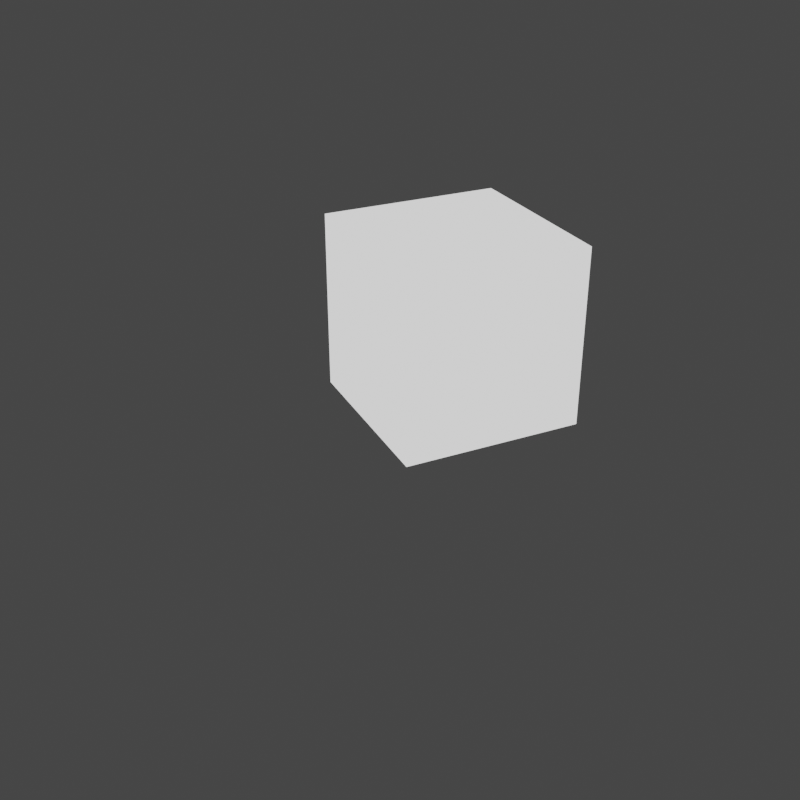 # Source: volume_render.blend  (saved by Blender 2.93.21; exported with 4.5.12 LTS)
import bpy
from mathutils import Matrix  # noqa: F401  (used for matrix-valued properties, if any)

bpy.ops.wm.read_factory_settings(use_empty=True)
scene = bpy.context.scene
scene.name = 'Scene'

# ---- collections
col_collection = bpy.data.collections.new('Collection'); scene.collection.children.link(col_collection)

# ---- materials (node trees are filled in below, after node groups)
mat_material_001 = bpy.data.materials.new('Material.001')

# ---- material node trees
mat_material_001.use_nodes = True; mat_material_001.node_tree.nodes.clear()
_N = mat_material_001.node_tree.nodes; _L = mat_material_001.node_tree.links
n0 = _N.new('ShaderNodeNewGeometry'); n0.name = 'Geometry'; n0.location = (-584, 413)
n1 = _N.new('ShaderNodeObjectInfo'); n1.name = 'Object Info'; n1.location = (-582, 142)
n2 = _N.new('ShaderNodeVectorMath'); n2.name = 'Vector Math'; n2.location = (-340, 376)
n2.operation = 'SUBTRACT'
n3 = _N.new('ShaderNodeSeparateXYZ'); n3.name = 'Separate XYZ'; n3.location = (-157, 360)
n4 = _N.new('ShaderNodeMath'); n4.name = 'Math.001'; n4.location = (124, 344)
n4.operation = 'MULTIPLY'
n4.inputs[2].default_value = 0.0
n5 = _N.new('ShaderNodeScript'); n5.name = 'Script'; n5.location = (776, 403)
n5.bytecode = 'OpenShadingLanguage 1.00\n# Compiled by oslc 1.11.10\n# options: -o /var/folders/x9/j3hzs6qj39q6bmxxcjs0ntk00000gn/T/tmpsnorvs8g.oso -I/Applications/Blender.app/Contents/Resources/2.93/scripts/addons/cycles/shader\nshader volumeTexture\nparam\tpoint\tVector\t0 0 0\t\t%read{1,3} %write{0,0} %derivs %initexpr\noparam\tcolor\tcolorData\t1 1 1\t\t%read{2147483647,-1} %write{8,8}\noparam\tfloat\tnonColorData\t1\t\t%read{2147483647,-1} %write{9,9}\nglobal\tpoint\tP\t%read{0,0} %write{2147483647,-1} %derivs\nlocal\tfloat\tx\t%read{8,8} %write{1,1} %derivs\nlocal\tfloat\ty\t%read{8,8} %write{2,2} %derivs\nlocal\tint\tto_write\t%read{6,6} %write{4,4}\nlocal\tstring\tpath\t%read{7,7} %write{5,5}\nlocal\tstring\tfile\t%read{7,7} %write{6,6}\nlocal\tstring\tfname\t%read{8,8} %write{7,7}\nconst\tint\t$const1\t0\t\t%read{1,9} %write{2147483647,-1}\nconst\tint\t$const2\t1\t\t%read{2,2} %write{2147483647,-1}\nconst\tint\t$const3\t2\t\t%read{3,3} %write{2147483647,-1}\ntemp\tfloat\t$tmp1\t%read{4,4} %write{3,3}\nconst\tstring\t$const4\t"/Users/loganaw/Desktop/nTracer_sample/slices/"\t\t%read{5,5} %write{2147483647,-1}\nconst\tstring\t$const5\t"nTracer_sample-%05d.png"\t\t%read{6,6} %write{2147483647,-1}\ncode Vector\n# var/folders/x9/j3hzs6qj39q6bmxxcjs0ntk00000gn/T/tmp3mn5zyt8.osl:3\n# //    int z_frame = 0,\n\tassign\t\tVector P \t%filename{"var/folders/x9/j3hzs6qj39q6bmxxcjs0ntk00000gn/T/tmp3mn5zyt8.osl"} %line{3} %argrw{"wr"}\ncode ___main___\n# var/folders/x9/j3hzs6qj39q6bmxxcjs0ntk00000gn/T/tmp3mn5zyt8.osl:10\n#     float y = Vector[1];\n\tcompref\t\tx Vector $const1 \t%filename{"var/folders/x9/j3hzs6qj39q6bmxxcjs0ntk00000gn/T/tmp3mn5zyt8.osl"} %line{10} %argrw{"wrr"}\n# var/folders/x9/j3hzs6qj39q6bmxxcjs0ntk00000gn/T/tmp3mn5zyt8.osl:11\n#     int to_write = Vector[2];\n\tcompref\t\ty Vector $const2 \t%line{11} %argrw{"wrr"}\n# var/folders/x9/j3hzs6qj39q6bmxxcjs0ntk00000gn/T/tmp3mn5zyt8.osl:12\n# \n\tcompref\t\t$tmp1 Vector $const3 \t%line{12} %argrw{"wrr"}\n\tassign\t\tto_write $tmp1 \t%argrw{"wr"}\n# var/folders/x9/j3hzs6qj39q6bmxxcjs0ntk00000gn/T/tmp3mn5zyt8.osl:14\n#     string file = format("nTracer_sample-%05d.png", to_write);\n\tassign\t\tpath $const4 \t%line{14} %argrw{"wr"}\n# var/folders/x9/j3hzs6qj39q6bmxxcjs0ntk00000gn/T/tmp3mn5zyt8.osl:15\n#     string fname = concat(path, file);\n\tformat\t\tfile $const5 to_write \t%line{15} %argrw{"wrr"}\n# var/folders/x9/j3hzs6qj39q6bmxxcjs0ntk00000gn/T/tmp3mn5zyt8.osl:16\n# \n\tconcat\t\tfname path file \t%line{16} %argrw{"wrr"}\n# var/folders/x9/j3hzs6qj39q6bmxxcjs0ntk00000gn/T/tmp3mn5zyt8.osl:18\n#     nonColorData = 0;\n\ttexture\t\tcolorData fname x y \t%line{18} %argrw{"wrrr"} %argderivs{2,3}\n# var/folders/x9/j3hzs6qj39q6bmxxcjs0ntk00000gn/T/tmp3mn5zyt8.osl:19\n#     //nonColorData = texture(fname, x, 1.0 - y);\n\tassign\t\tnonColorData $const1 \t%line{19} %argrw{"wr"}\n\tend\n'
n5.bytecode_hash = 'BB00ED0EB5FD40688F1C550181FBC8C3'
n6 = _N.new('ShaderNodeMath'); n6.name = 'Math.002'; n6.location = (119, 159)
n6.operation = 'MULTIPLY'
n6.inputs[1].default_value = 68.0
n6.inputs[2].default_value = 0.0
n7 = _N.new('ShaderNodeMath'); n7.name = 'Math'; n7.location = (132, 539)
n7.operation = 'MULTIPLY'
n7.inputs[2].default_value = 0.0
n8 = _N.new('ShaderNodeGamma'); n8.name = 'Gamma'; n8.location = (949, 398)
n8.inputs[1].default_value = 1.4
n9 = _N.new('ShaderNodeOutputMaterial'); n9.name = 'Material Output'; n9.location = (1153, 419)
n10 = _N.new('ShaderNodeClamp'); n10.name = 'Clamp'; n10.location = (326, 176)
n10.inputs[2].default_value = 138.0
n11 = _N.new('ShaderNodeClamp'); n11.name = 'Clamp.002'; n11.location = (311, 348)
n12 = _N.new('ShaderNodeClamp'); n12.name = 'Clamp.001'; n12.location = (316, 522)
n13 = _N.new('ShaderNodeCombineXYZ'); n13.name = 'Combine XYZ'; n13.location = (545, 435)
n14 = _N.new('ShaderNodeMath'); n14.name = 'Math.005'; n14.location = (511, 237)
n14.inputs[1].default_value = 1e+04
n14.inputs[2].default_value = 0.0
_L.new(n13.outputs[0], n5.inputs[0])
_L.new(n3.outputs[1], n4.inputs[0])
_L.new(n3.outputs[2], n6.inputs[0])
_L.new(n0.outputs[0], n2.inputs[0])
_L.new(n5.outputs[0], n8.inputs[0])
_L.new(n2.outputs[0], n3.inputs[0])
_L.new(n1.outputs[0], n2.inputs[1])
_L.new(n14.outputs[0], n13.inputs[2])
_L.new(n8.outputs[0], n9.inputs[0])
_L.new(n3.outputs[0], n7.inputs[0])
_L.new(n7.outputs[0], n12.inputs[0])
_L.new(n4.outputs[0], n11.inputs[0])
_L.new(n6.outputs[0], n10.inputs[0])
_L.new(n10.outputs[0], n14.inputs[0])
_L.new(n12.outputs[0], n13.inputs[0])
_L.new(n11.outputs[0], n13.inputs[1])
n9.is_active_output = True

# ---- world
world_world = bpy.data.worlds.new('World'); scene.world = world_world
world_world.use_nodes = True; world_world.node_tree.nodes.clear()
_N = world_world.node_tree.nodes; _L = world_world.node_tree.links
n0 = _N.new('ShaderNodeOutputWorld'); n0.name = 'World Output'; n0.location = (300, 300)
n1 = _N.new('ShaderNodeBackground'); n1.name = 'Background'; n1.location = (10, 300)
n1.inputs[0].default_value = (0.05088, 0.05088, 0.05088, 1.0)
_L.new(n1.outputs[0], n0.inputs[0])
n0.is_active_output = True
world_world.color = (0.05088, 0.05088, 0.05088)
world_world.use_sun_shadow = False
world_world.sun_shadow_jitter_overblur = 0.0

# ---- cameras
cam_camera = bpy.data.cameras.new('Camera')
cam_camera.clip_end = 100.0
cam_camera.ortho_scale = 7.314

# ---- lights
light_light = bpy.data.lights.new('Light', 'POINT')
light_light.transmission_factor = 0.0
light_light.energy = 1000.0
light_light.shadow_soft_size = 0.1
light_light.shadow_maximum_resolution = 0.006
light_light.use_absolute_resolution = True

# ---- meshes
me_cube = bpy.data.meshes.new('Cube')
me_cube.from_pydata([(0.002151, 0.01436, -0.004423), (0.002151, 0.01436, 1.996), (0.002151, 2.014, -0.004423), (0.002151, 2.014, 1.996), (2.002, 0.01436, -0.004423), (2.002, 0.01436, 1.996), (2.002, 2.014, -0.004423), (2.002, 2.014, 1.996)], [], [(0, 1, 3, 2), (2, 3, 7, 6), (6, 7, 5, 4), (4, 5, 1, 0), (2, 6, 4, 0), (7, 3, 1, 5)])
_uv = me_cube.uv_layers.new(name='UVMap')
_uv.uv.foreach_set('vector', [0.375, 0.0, 0.625, 0.0, 0.625, 0.25, 0.375, 0.25, 0.375, 0.25, 0.625, 0.25, 0.625, 0.5, 0.375, 0.5, 0.375, 0.5, 0.625, 0.5, 0.625, 0.75, 0.375, 0.75, 0.375, 0.75, 0.625, 0.75, 0.625, 1.0, 0.375, 1.0, 0.125, 0.5, 0.375, 0.5, 0.375, 0.75, 0.125, 0.75, 0.625, 0.5, 0.875, 0.5, 0.875, 0.75, 0.625, 0.75])
me_cube.materials.append(mat_material_001)
me_cube.use_remesh_fix_poles = True
me_cube.use_remesh_preserve_attributes = False
me_cube.update()

# ---- objects
ob_light = bpy.data.objects.new('Light', light_light)
ob_camera = bpy.data.objects.new('Camera', cam_camera)
ob_cube = bpy.data.objects.new('Cube', me_cube)

# ---- transforms, parenting, visibility, modifiers, constraints
ob_light.location = (-3.737, 1.005, 8.893)
ob_light.rotation_euler = (0.6503, 0.05522, 1.866)
ob_light.lock_rotations_4d = False
ob_light.empty_display_type = 'ARROWS'
ob_light.color = (0.0, 0.0, 0.0, 0.0)
ob_light.lineart.crease_threshold = 0.0
ob_camera.location = (6.365, 10.6, 6.429)
ob_camera.rotation_euler = (1.067, -1.289e-07, 2.7)
ob_camera.lock_rotations_4d = False
ob_camera.empty_display_type = 'ARROWS'
ob_camera.color = (0.0, 0.0, 0.0, 0.0)
ob_camera.display_type = 'WIRE'
ob_camera.lineart.crease_threshold = 0.0
ob_cube.location = (0.3052, 0.1523, 0.5123)

# ---- collection membership
col_collection.objects.link(ob_light)
col_collection.objects.link(ob_camera)
col_collection.objects.link(ob_cube)

# ---- scene / render settings (as saved in the file)
scene.camera = ob_camera
scene.frame_start = 1; scene.frame_end = 250; scene.frame_set(87)
scene.render.engine = 'CYCLES'
scene.render.resolution_x = 1500
scene.render.resolution_y = 1500
scene.cycles.shading_system = True
scene.cycles.use_denoising = False
scene.cycles.samples = 128
scene.cycles.sampling_pattern = 'TABULATED_SOBOL'
scene.cycles.use_adaptive_sampling = False
scene.cycles.use_light_tree = False
scene.eevee.taa_samples = 128
scene.view_settings.view_transform = 'Filmic'
bpy.context.view_layer.update()
